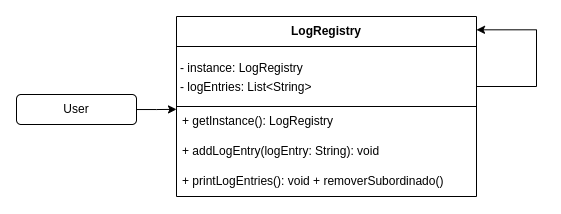

The diagram above was exported from draw.io. Its source (the exported page's mxGraphModel, read from the mxfile embedded in the PNG):
<mxGraphModel dx="548" dy="668" grid="1" gridSize="10" guides="1" tooltips="1" connect="1" arrows="1" fold="1" page="1" pageScale="1" pageWidth="827" pageHeight="1169" math="0" shadow="0">
  <root>
    <mxCell id="0" />
    <mxCell id="1" parent="0" />
    <mxCell id="VtPFBTpGd0VA8wnvQalQ-14" value="&lt;b&gt;LogRegistry&lt;/b&gt;" style="swimlane;fontStyle=0;childLayout=stackLayout;horizontal=1;startSize=30;horizontalStack=0;resizeParent=1;resizeParentMax=0;resizeLast=0;collapsible=1;marginBottom=0;whiteSpace=wrap;html=1;" vertex="1" parent="1">
      <mxGeometry x="240" y="500" width="300" height="180" as="geometry" />
    </mxCell>
    <mxCell id="VtPFBTpGd0VA8wnvQalQ-44" style="edgeStyle=orthogonalEdgeStyle;rounded=0;orthogonalLoop=1;jettySize=auto;html=1;entryX=1;entryY=0.074;entryDx=0;entryDy=0;entryPerimeter=0;" edge="1" parent="VtPFBTpGd0VA8wnvQalQ-14" target="VtPFBTpGd0VA8wnvQalQ-14">
      <mxGeometry relative="1" as="geometry">
        <mxPoint x="310" y="10" as="targetPoint" />
        <mxPoint x="300" y="70" as="sourcePoint" />
        <Array as="points">
          <mxPoint x="360" y="70" />
          <mxPoint x="360" y="13" />
        </Array>
      </mxGeometry>
    </mxCell>
    <mxCell id="VtPFBTpGd0VA8wnvQalQ-15" value="&lt;p style=&quot;line-height: 160%;&quot;&gt;- instance: LogRegistry&lt;br&gt;- logEntries: List&amp;lt;String&amp;gt;&amp;nbsp;&lt;br&gt;&lt;/p&gt;" style="text;strokeColor=default;fillColor=none;align=left;verticalAlign=middle;spacingLeft=4;spacingRight=4;overflow=hidden;points=[[0,0.5],[1,0.5]];portConstraint=eastwest;rotatable=0;whiteSpace=wrap;html=1;spacingTop=0;spacing=0;" vertex="1" parent="VtPFBTpGd0VA8wnvQalQ-14">
      <mxGeometry y="30" width="300" height="60" as="geometry" />
    </mxCell>
    <mxCell id="VtPFBTpGd0VA8wnvQalQ-16" value="+ getInstance(): LogRegistry" style="text;strokeColor=none;fillColor=none;align=left;verticalAlign=middle;spacingLeft=4;spacingRight=4;overflow=hidden;points=[[0,0.5],[1,0.5]];portConstraint=eastwest;rotatable=0;whiteSpace=wrap;html=1;" vertex="1" parent="VtPFBTpGd0VA8wnvQalQ-14">
      <mxGeometry y="90" width="300" height="30" as="geometry" />
    </mxCell>
    <mxCell id="VtPFBTpGd0VA8wnvQalQ-17" value="+ addLogEntry(logEntry: String): void&amp;nbsp;" style="text;strokeColor=none;fillColor=none;align=left;verticalAlign=middle;spacingLeft=4;spacingRight=4;overflow=hidden;points=[[0,0.5],[1,0.5]];portConstraint=eastwest;rotatable=0;whiteSpace=wrap;html=1;" vertex="1" parent="VtPFBTpGd0VA8wnvQalQ-14">
      <mxGeometry y="120" width="300" height="30" as="geometry" />
    </mxCell>
    <mxCell id="VtPFBTpGd0VA8wnvQalQ-41" value="+ printLogEntries(): void&amp;nbsp;+ removerSubordinado()" style="text;strokeColor=none;fillColor=none;align=left;verticalAlign=middle;spacingLeft=4;spacingRight=4;overflow=hidden;points=[[0,0.5],[1,0.5]];portConstraint=eastwest;rotatable=0;whiteSpace=wrap;html=1;" vertex="1" parent="VtPFBTpGd0VA8wnvQalQ-14">
      <mxGeometry y="150" width="300" height="30" as="geometry" />
    </mxCell>
    <mxCell id="VtPFBTpGd0VA8wnvQalQ-48" style="edgeStyle=orthogonalEdgeStyle;rounded=0;orthogonalLoop=1;jettySize=auto;html=1;entryX=0;entryY=0.095;entryDx=0;entryDy=0;entryPerimeter=0;" edge="1" parent="1" source="VtPFBTpGd0VA8wnvQalQ-46" target="VtPFBTpGd0VA8wnvQalQ-16">
      <mxGeometry relative="1" as="geometry">
        <mxPoint x="230" y="590" as="targetPoint" />
      </mxGeometry>
    </mxCell>
    <mxCell id="VtPFBTpGd0VA8wnvQalQ-46" value="User" style="rounded=1;whiteSpace=wrap;html=1;" vertex="1" parent="1">
      <mxGeometry x="80" y="578" width="120" height="30" as="geometry" />
    </mxCell>
  </root>
</mxGraphModel>